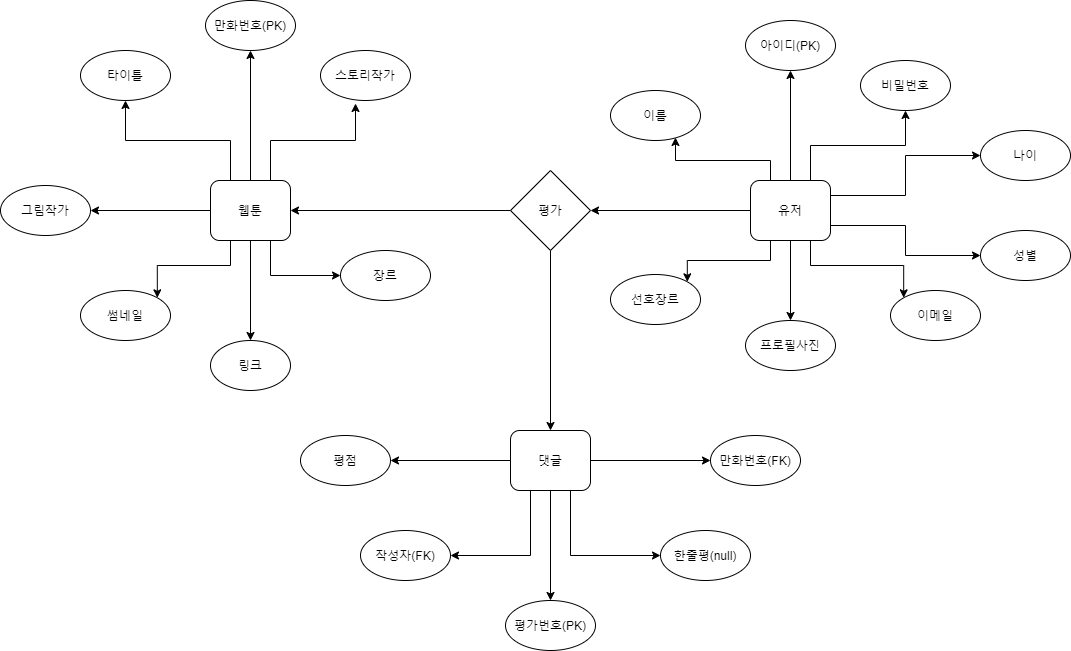

The diagram above was exported from draw.io. Its source (the exported page's mxGraphModel, read from the mxfile embedded in the PNG):
<mxGraphModel dx="1372" dy="760" grid="1" gridSize="10" guides="1" tooltips="1" connect="1" arrows="1" fold="1" page="1" pageScale="1" pageWidth="1169" pageHeight="827" math="0" shadow="0">
  <root>
    <mxCell id="WIyWlLk6GJQsqaUBKTNV-0" />
    <mxCell id="WIyWlLk6GJQsqaUBKTNV-1" parent="WIyWlLk6GJQsqaUBKTNV-0" />
    <mxCell id="-MuNv5l7tyEvOcAPVPJF-11" style="edgeStyle=orthogonalEdgeStyle;rounded=0;orthogonalLoop=1;jettySize=auto;html=1;exitX=0.25;exitY=1;exitDx=0;exitDy=0;entryX=1;entryY=0;entryDx=0;entryDy=0;" edge="1" parent="WIyWlLk6GJQsqaUBKTNV-1" source="9nUKe2wlgZSn-nFZfJ-9-0" target="-MuNv5l7tyEvOcAPVPJF-9">
      <mxGeometry relative="1" as="geometry" />
    </mxCell>
    <mxCell id="-MuNv5l7tyEvOcAPVPJF-13" style="edgeStyle=orthogonalEdgeStyle;rounded=0;orthogonalLoop=1;jettySize=auto;html=1;exitX=0;exitY=0.5;exitDx=0;exitDy=0;entryX=1;entryY=0.5;entryDx=0;entryDy=0;" edge="1" parent="WIyWlLk6GJQsqaUBKTNV-1" source="9nUKe2wlgZSn-nFZfJ-9-0" target="-MuNv5l7tyEvOcAPVPJF-8">
      <mxGeometry relative="1" as="geometry" />
    </mxCell>
    <mxCell id="-MuNv5l7tyEvOcAPVPJF-14" style="edgeStyle=orthogonalEdgeStyle;rounded=0;orthogonalLoop=1;jettySize=auto;html=1;exitX=0.25;exitY=0;exitDx=0;exitDy=0;entryX=0.5;entryY=1;entryDx=0;entryDy=0;" edge="1" parent="WIyWlLk6GJQsqaUBKTNV-1" source="9nUKe2wlgZSn-nFZfJ-9-0" target="-MuNv5l7tyEvOcAPVPJF-6">
      <mxGeometry relative="1" as="geometry" />
    </mxCell>
    <mxCell id="-MuNv5l7tyEvOcAPVPJF-15" style="edgeStyle=orthogonalEdgeStyle;rounded=0;orthogonalLoop=1;jettySize=auto;html=1;exitX=0.5;exitY=0;exitDx=0;exitDy=0;entryX=0.5;entryY=1;entryDx=0;entryDy=0;" edge="1" parent="WIyWlLk6GJQsqaUBKTNV-1" source="9nUKe2wlgZSn-nFZfJ-9-0" target="9nUKe2wlgZSn-nFZfJ-9-14">
      <mxGeometry relative="1" as="geometry" />
    </mxCell>
    <mxCell id="-MuNv5l7tyEvOcAPVPJF-16" style="edgeStyle=orthogonalEdgeStyle;rounded=0;orthogonalLoop=1;jettySize=auto;html=1;exitX=0.75;exitY=0;exitDx=0;exitDy=0;entryX=0.389;entryY=1.06;entryDx=0;entryDy=0;entryPerimeter=0;" edge="1" parent="WIyWlLk6GJQsqaUBKTNV-1" source="9nUKe2wlgZSn-nFZfJ-9-0" target="-MuNv5l7tyEvOcAPVPJF-7">
      <mxGeometry relative="1" as="geometry" />
    </mxCell>
    <mxCell id="-MuNv5l7tyEvOcAPVPJF-18" style="edgeStyle=orthogonalEdgeStyle;rounded=0;orthogonalLoop=1;jettySize=auto;html=1;exitX=0.5;exitY=1;exitDx=0;exitDy=0;entryX=0.5;entryY=0;entryDx=0;entryDy=0;" edge="1" parent="WIyWlLk6GJQsqaUBKTNV-1" source="9nUKe2wlgZSn-nFZfJ-9-0" target="-MuNv5l7tyEvOcAPVPJF-10">
      <mxGeometry relative="1" as="geometry" />
    </mxCell>
    <mxCell id="-MuNv5l7tyEvOcAPVPJF-19" style="edgeStyle=orthogonalEdgeStyle;rounded=0;orthogonalLoop=1;jettySize=auto;html=1;exitX=0.75;exitY=1;exitDx=0;exitDy=0;entryX=0;entryY=0.5;entryDx=0;entryDy=0;" edge="1" parent="WIyWlLk6GJQsqaUBKTNV-1" source="9nUKe2wlgZSn-nFZfJ-9-0" target="-MuNv5l7tyEvOcAPVPJF-17">
      <mxGeometry relative="1" as="geometry" />
    </mxCell>
    <mxCell id="9nUKe2wlgZSn-nFZfJ-9-0" value="웹툰" style="rounded=1;whiteSpace=wrap;html=1;" parent="WIyWlLk6GJQsqaUBKTNV-1" vertex="1">
      <mxGeometry x="230" y="270" width="80" height="60" as="geometry" />
    </mxCell>
    <mxCell id="9nUKe2wlgZSn-nFZfJ-9-11" style="edgeStyle=orthogonalEdgeStyle;rounded=0;orthogonalLoop=1;jettySize=auto;html=1;exitX=0;exitY=0.5;exitDx=0;exitDy=0;entryX=1;entryY=0.5;entryDx=0;entryDy=0;" parent="WIyWlLk6GJQsqaUBKTNV-1" source="9nUKe2wlgZSn-nFZfJ-9-3" target="9nUKe2wlgZSn-nFZfJ-9-7" edge="1">
      <mxGeometry relative="1" as="geometry" />
    </mxCell>
    <mxCell id="-MuNv5l7tyEvOcAPVPJF-21" style="edgeStyle=orthogonalEdgeStyle;rounded=0;orthogonalLoop=1;jettySize=auto;html=1;exitX=0.5;exitY=0;exitDx=0;exitDy=0;entryX=0.5;entryY=1;entryDx=0;entryDy=0;" edge="1" parent="WIyWlLk6GJQsqaUBKTNV-1" source="9nUKe2wlgZSn-nFZfJ-9-3" target="-MuNv5l7tyEvOcAPVPJF-20">
      <mxGeometry relative="1" as="geometry" />
    </mxCell>
    <mxCell id="-MuNv5l7tyEvOcAPVPJF-29" style="edgeStyle=orthogonalEdgeStyle;rounded=0;orthogonalLoop=1;jettySize=auto;html=1;exitX=0.25;exitY=0;exitDx=0;exitDy=0;entryX=0.722;entryY=0.94;entryDx=0;entryDy=0;entryPerimeter=0;" edge="1" parent="WIyWlLk6GJQsqaUBKTNV-1" source="9nUKe2wlgZSn-nFZfJ-9-3" target="-MuNv5l7tyEvOcAPVPJF-28">
      <mxGeometry relative="1" as="geometry" />
    </mxCell>
    <mxCell id="-MuNv5l7tyEvOcAPVPJF-30" style="edgeStyle=orthogonalEdgeStyle;rounded=0;orthogonalLoop=1;jettySize=auto;html=1;exitX=0.75;exitY=0;exitDx=0;exitDy=0;" edge="1" parent="WIyWlLk6GJQsqaUBKTNV-1" source="9nUKe2wlgZSn-nFZfJ-9-3" target="-MuNv5l7tyEvOcAPVPJF-27">
      <mxGeometry relative="1" as="geometry" />
    </mxCell>
    <mxCell id="-MuNv5l7tyEvOcAPVPJF-31" style="edgeStyle=orthogonalEdgeStyle;rounded=0;orthogonalLoop=1;jettySize=auto;html=1;exitX=1;exitY=0.25;exitDx=0;exitDy=0;entryX=0;entryY=0.5;entryDx=0;entryDy=0;" edge="1" parent="WIyWlLk6GJQsqaUBKTNV-1" source="9nUKe2wlgZSn-nFZfJ-9-3" target="-MuNv5l7tyEvOcAPVPJF-22">
      <mxGeometry relative="1" as="geometry" />
    </mxCell>
    <mxCell id="-MuNv5l7tyEvOcAPVPJF-32" style="edgeStyle=orthogonalEdgeStyle;rounded=0;orthogonalLoop=1;jettySize=auto;html=1;exitX=1;exitY=0.75;exitDx=0;exitDy=0;" edge="1" parent="WIyWlLk6GJQsqaUBKTNV-1" source="9nUKe2wlgZSn-nFZfJ-9-3" target="-MuNv5l7tyEvOcAPVPJF-26">
      <mxGeometry relative="1" as="geometry" />
    </mxCell>
    <mxCell id="-MuNv5l7tyEvOcAPVPJF-33" style="edgeStyle=orthogonalEdgeStyle;rounded=0;orthogonalLoop=1;jettySize=auto;html=1;exitX=0.75;exitY=1;exitDx=0;exitDy=0;entryX=0;entryY=0;entryDx=0;entryDy=0;" edge="1" parent="WIyWlLk6GJQsqaUBKTNV-1" source="9nUKe2wlgZSn-nFZfJ-9-3" target="-MuNv5l7tyEvOcAPVPJF-25">
      <mxGeometry relative="1" as="geometry" />
    </mxCell>
    <mxCell id="-MuNv5l7tyEvOcAPVPJF-34" style="edgeStyle=orthogonalEdgeStyle;rounded=0;orthogonalLoop=1;jettySize=auto;html=1;exitX=0.5;exitY=1;exitDx=0;exitDy=0;entryX=0.5;entryY=0;entryDx=0;entryDy=0;" edge="1" parent="WIyWlLk6GJQsqaUBKTNV-1" source="9nUKe2wlgZSn-nFZfJ-9-3" target="-MuNv5l7tyEvOcAPVPJF-24">
      <mxGeometry relative="1" as="geometry" />
    </mxCell>
    <mxCell id="-MuNv5l7tyEvOcAPVPJF-35" style="edgeStyle=orthogonalEdgeStyle;rounded=0;orthogonalLoop=1;jettySize=auto;html=1;exitX=0.25;exitY=1;exitDx=0;exitDy=0;entryX=1;entryY=0;entryDx=0;entryDy=0;" edge="1" parent="WIyWlLk6GJQsqaUBKTNV-1" source="9nUKe2wlgZSn-nFZfJ-9-3" target="-MuNv5l7tyEvOcAPVPJF-23">
      <mxGeometry relative="1" as="geometry">
        <Array as="points">
          <mxPoint x="790" y="350" />
          <mxPoint x="707" y="350" />
        </Array>
      </mxGeometry>
    </mxCell>
    <mxCell id="9nUKe2wlgZSn-nFZfJ-9-3" value="유저" style="rounded=1;whiteSpace=wrap;html=1;" parent="WIyWlLk6GJQsqaUBKTNV-1" vertex="1">
      <mxGeometry x="770" y="270" width="80" height="60" as="geometry" />
    </mxCell>
    <mxCell id="9nUKe2wlgZSn-nFZfJ-9-10" style="edgeStyle=orthogonalEdgeStyle;rounded=0;orthogonalLoop=1;jettySize=auto;html=1;exitX=0;exitY=0.5;exitDx=0;exitDy=0;entryX=1;entryY=0.5;entryDx=0;entryDy=0;" parent="WIyWlLk6GJQsqaUBKTNV-1" source="9nUKe2wlgZSn-nFZfJ-9-7" target="9nUKe2wlgZSn-nFZfJ-9-0" edge="1">
      <mxGeometry relative="1" as="geometry" />
    </mxCell>
    <mxCell id="-MuNv5l7tyEvOcAPVPJF-37" style="edgeStyle=orthogonalEdgeStyle;rounded=0;orthogonalLoop=1;jettySize=auto;html=1;exitX=0.5;exitY=1;exitDx=0;exitDy=0;entryX=0.5;entryY=0;entryDx=0;entryDy=0;" edge="1" parent="WIyWlLk6GJQsqaUBKTNV-1" source="9nUKe2wlgZSn-nFZfJ-9-7" target="-MuNv5l7tyEvOcAPVPJF-36">
      <mxGeometry relative="1" as="geometry" />
    </mxCell>
    <mxCell id="9nUKe2wlgZSn-nFZfJ-9-7" value="평가" style="rhombus;whiteSpace=wrap;html=1;" parent="WIyWlLk6GJQsqaUBKTNV-1" vertex="1">
      <mxGeometry x="530" y="260" width="80" height="80" as="geometry" />
    </mxCell>
    <mxCell id="9nUKe2wlgZSn-nFZfJ-9-14" value="만화번호(PK)" style="ellipse;whiteSpace=wrap;html=1;" parent="WIyWlLk6GJQsqaUBKTNV-1" vertex="1">
      <mxGeometry x="225" y="90" width="90" height="50" as="geometry" />
    </mxCell>
    <mxCell id="-MuNv5l7tyEvOcAPVPJF-6" value="타이틀&lt;span style=&quot;color: rgba(0 , 0 , 0 , 0) ; font-family: monospace ; font-size: 0px&quot;&gt;%3CmxGraphModel%3E%3Croot%3E%3CmxCell%20id%3D%220%22%2F%3E%3CmxCell%20id%3D%221%22%20parent%3D%220%22%2F%3E%3CmxCell%20id%3D%222%22%20value%3D%22%EB%A7%8C%ED%99%94%EB%B2%88%ED%98%B8(PK)%22%20style%3D%22ellipse%3BwhiteSpace%3Dwrap%3Bhtml%3D1%3B%22%20vertex%3D%221%22%20parent%3D%221%22%3E%3CmxGeometry%20x%3D%22225%22%20y%3D%2290%22%20width%3D%2290%22%20height%3D%2250%22%20as%3D%22geometry%22%2F%3E%3C%2FmxCell%3E%3C%2Froot%3E%3C%2FmxGraphModel%3E&lt;/span&gt;&lt;span style=&quot;color: rgba(0 , 0 , 0 , 0) ; font-family: monospace ; font-size: 0px&quot;&gt;%3CmxGraphModel%3E%3Croot%3E%3CmxCell%20id%3D%220%22%2F%3E%3CmxCell%20id%3D%221%22%20parent%3D%220%22%2F%3E%3CmxCell%20id%3D%222%22%20value%3D%22%EB%A7%8C%ED%99%94%EB%B2%88%ED%98%B8(PK)%22%20style%3D%22ellipse%3BwhiteSpace%3Dwrap%3Bhtml%3D1%3B%22%20vertex%3D%221%22%20parent%3D%221%22%3E%3CmxGeometry%20x%3D%22225%22%20y%3D%2290%22%20width%3D%2290%22%20height%3D%2250%22%20as%3D%22geometry%22%2F%3E%3C%2FmxCell%3E%3C%2Froot%3E%3C%2FmxGraphModel%3E&lt;/span&gt;" style="ellipse;whiteSpace=wrap;html=1;" vertex="1" parent="WIyWlLk6GJQsqaUBKTNV-1">
      <mxGeometry x="100" y="140" width="90" height="50" as="geometry" />
    </mxCell>
    <mxCell id="-MuNv5l7tyEvOcAPVPJF-7" value="스토리작가" style="ellipse;whiteSpace=wrap;html=1;" vertex="1" parent="WIyWlLk6GJQsqaUBKTNV-1">
      <mxGeometry x="340" y="140" width="90" height="50" as="geometry" />
    </mxCell>
    <mxCell id="-MuNv5l7tyEvOcAPVPJF-8" value="그림작가" style="ellipse;whiteSpace=wrap;html=1;" vertex="1" parent="WIyWlLk6GJQsqaUBKTNV-1">
      <mxGeometry x="20" y="275" width="90" height="50" as="geometry" />
    </mxCell>
    <mxCell id="-MuNv5l7tyEvOcAPVPJF-9" value="썸네일&lt;span style=&quot;color: rgba(0 , 0 , 0 , 0) ; font-family: monospace ; font-size: 0px&quot;&gt;%3CmxGraphModel%3E%3Croot%3E%3CmxCell%20id%3D%220%22%2F%3E%3CmxCell%20id%3D%221%22%20parent%3D%220%22%2F%3E%3CmxCell%20id%3D%222%22%20value%3D%22%EC%8A%A4%ED%86%A0%EB%A6%AC%EC%9E%91%EA%B0%80%22%20style%3D%22ellipse%3BwhiteSpace%3Dwrap%3Bhtml%3D1%3B%22%20vertex%3D%221%22%20parent%3D%221%22%3E%3CmxGeometry%20x%3D%22340%22%20y%3D%22140%22%20width%3D%2290%22%20height%3D%2250%22%20as%3D%22geometry%22%2F%3E%3C%2FmxCell%3E%3C%2Froot%3E%3C%2FmxGraphModel%3E&lt;/span&gt;" style="ellipse;whiteSpace=wrap;html=1;" vertex="1" parent="WIyWlLk6GJQsqaUBKTNV-1">
      <mxGeometry x="100" y="380" width="90" height="50" as="geometry" />
    </mxCell>
    <mxCell id="-MuNv5l7tyEvOcAPVPJF-10" value="링크" style="ellipse;whiteSpace=wrap;html=1;" vertex="1" parent="WIyWlLk6GJQsqaUBKTNV-1">
      <mxGeometry x="230" y="430" width="80" height="50" as="geometry" />
    </mxCell>
    <mxCell id="-MuNv5l7tyEvOcAPVPJF-17" value="장르" style="ellipse;whiteSpace=wrap;html=1;" vertex="1" parent="WIyWlLk6GJQsqaUBKTNV-1">
      <mxGeometry x="360" y="340" width="90" height="50" as="geometry" />
    </mxCell>
    <mxCell id="-MuNv5l7tyEvOcAPVPJF-20" value="아이디(PK)" style="ellipse;whiteSpace=wrap;html=1;" vertex="1" parent="WIyWlLk6GJQsqaUBKTNV-1">
      <mxGeometry x="765" y="110" width="90" height="50" as="geometry" />
    </mxCell>
    <mxCell id="-MuNv5l7tyEvOcAPVPJF-22" value="나이" style="ellipse;whiteSpace=wrap;html=1;" vertex="1" parent="WIyWlLk6GJQsqaUBKTNV-1">
      <mxGeometry x="1000" y="220" width="90" height="50" as="geometry" />
    </mxCell>
    <mxCell id="-MuNv5l7tyEvOcAPVPJF-23" value="선호장르" style="ellipse;whiteSpace=wrap;html=1;" vertex="1" parent="WIyWlLk6GJQsqaUBKTNV-1">
      <mxGeometry x="630" y="364" width="90" height="50" as="geometry" />
    </mxCell>
    <mxCell id="-MuNv5l7tyEvOcAPVPJF-24" value="프로필사진" style="ellipse;whiteSpace=wrap;html=1;" vertex="1" parent="WIyWlLk6GJQsqaUBKTNV-1">
      <mxGeometry x="765" y="410" width="90" height="50" as="geometry" />
    </mxCell>
    <mxCell id="-MuNv5l7tyEvOcAPVPJF-25" value="이메일" style="ellipse;whiteSpace=wrap;html=1;" vertex="1" parent="WIyWlLk6GJQsqaUBKTNV-1">
      <mxGeometry x="910" y="380" width="90" height="50" as="geometry" />
    </mxCell>
    <mxCell id="-MuNv5l7tyEvOcAPVPJF-26" value="성별" style="ellipse;whiteSpace=wrap;html=1;" vertex="1" parent="WIyWlLk6GJQsqaUBKTNV-1">
      <mxGeometry x="1000" y="320" width="90" height="50" as="geometry" />
    </mxCell>
    <mxCell id="-MuNv5l7tyEvOcAPVPJF-27" value="비밀번호" style="ellipse;whiteSpace=wrap;html=1;" vertex="1" parent="WIyWlLk6GJQsqaUBKTNV-1">
      <mxGeometry x="880" y="150" width="90" height="50" as="geometry" />
    </mxCell>
    <mxCell id="-MuNv5l7tyEvOcAPVPJF-28" value="이름" style="ellipse;whiteSpace=wrap;html=1;" vertex="1" parent="WIyWlLk6GJQsqaUBKTNV-1">
      <mxGeometry x="630" y="180" width="90" height="50" as="geometry" />
    </mxCell>
    <mxCell id="-MuNv5l7tyEvOcAPVPJF-43" style="edgeStyle=orthogonalEdgeStyle;rounded=0;orthogonalLoop=1;jettySize=auto;html=1;exitX=0.5;exitY=1;exitDx=0;exitDy=0;entryX=0.5;entryY=0;entryDx=0;entryDy=0;" edge="1" parent="WIyWlLk6GJQsqaUBKTNV-1" source="-MuNv5l7tyEvOcAPVPJF-36" target="-MuNv5l7tyEvOcAPVPJF-42">
      <mxGeometry relative="1" as="geometry" />
    </mxCell>
    <mxCell id="-MuNv5l7tyEvOcAPVPJF-44" style="edgeStyle=orthogonalEdgeStyle;rounded=0;orthogonalLoop=1;jettySize=auto;html=1;exitX=0.25;exitY=1;exitDx=0;exitDy=0;entryX=1;entryY=0.5;entryDx=0;entryDy=0;" edge="1" parent="WIyWlLk6GJQsqaUBKTNV-1" source="-MuNv5l7tyEvOcAPVPJF-36" target="-MuNv5l7tyEvOcAPVPJF-40">
      <mxGeometry relative="1" as="geometry" />
    </mxCell>
    <mxCell id="-MuNv5l7tyEvOcAPVPJF-45" style="edgeStyle=orthogonalEdgeStyle;rounded=0;orthogonalLoop=1;jettySize=auto;html=1;exitX=0.75;exitY=1;exitDx=0;exitDy=0;entryX=0;entryY=0.5;entryDx=0;entryDy=0;" edge="1" parent="WIyWlLk6GJQsqaUBKTNV-1" source="-MuNv5l7tyEvOcAPVPJF-36" target="-MuNv5l7tyEvOcAPVPJF-41">
      <mxGeometry relative="1" as="geometry" />
    </mxCell>
    <mxCell id="-MuNv5l7tyEvOcAPVPJF-46" style="edgeStyle=orthogonalEdgeStyle;rounded=0;orthogonalLoop=1;jettySize=auto;html=1;exitX=1;exitY=0.5;exitDx=0;exitDy=0;entryX=0;entryY=0.5;entryDx=0;entryDy=0;" edge="1" parent="WIyWlLk6GJQsqaUBKTNV-1" source="-MuNv5l7tyEvOcAPVPJF-36" target="-MuNv5l7tyEvOcAPVPJF-38">
      <mxGeometry relative="1" as="geometry" />
    </mxCell>
    <mxCell id="-MuNv5l7tyEvOcAPVPJF-48" style="edgeStyle=orthogonalEdgeStyle;rounded=0;orthogonalLoop=1;jettySize=auto;html=1;exitX=0;exitY=0.5;exitDx=0;exitDy=0;entryX=1;entryY=0.5;entryDx=0;entryDy=0;" edge="1" parent="WIyWlLk6GJQsqaUBKTNV-1" source="-MuNv5l7tyEvOcAPVPJF-36" target="-MuNv5l7tyEvOcAPVPJF-39">
      <mxGeometry relative="1" as="geometry" />
    </mxCell>
    <mxCell id="-MuNv5l7tyEvOcAPVPJF-36" value="댓글" style="rounded=1;whiteSpace=wrap;html=1;" vertex="1" parent="WIyWlLk6GJQsqaUBKTNV-1">
      <mxGeometry x="530" y="520" width="80" height="60" as="geometry" />
    </mxCell>
    <mxCell id="-MuNv5l7tyEvOcAPVPJF-38" value="만화번호(FK)" style="ellipse;whiteSpace=wrap;html=1;" vertex="1" parent="WIyWlLk6GJQsqaUBKTNV-1">
      <mxGeometry x="730" y="525" width="90" height="50" as="geometry" />
    </mxCell>
    <mxCell id="-MuNv5l7tyEvOcAPVPJF-39" value="평점" style="ellipse;whiteSpace=wrap;html=1;" vertex="1" parent="WIyWlLk6GJQsqaUBKTNV-1">
      <mxGeometry x="320" y="525" width="90" height="50" as="geometry" />
    </mxCell>
    <mxCell id="-MuNv5l7tyEvOcAPVPJF-40" value="작성자(FK)" style="ellipse;whiteSpace=wrap;html=1;" vertex="1" parent="WIyWlLk6GJQsqaUBKTNV-1">
      <mxGeometry x="380" y="620" width="90" height="50" as="geometry" />
    </mxCell>
    <mxCell id="-MuNv5l7tyEvOcAPVPJF-41" value="한줄평(null)" style="ellipse;whiteSpace=wrap;html=1;" vertex="1" parent="WIyWlLk6GJQsqaUBKTNV-1">
      <mxGeometry x="680" y="620" width="90" height="50" as="geometry" />
    </mxCell>
    <mxCell id="-MuNv5l7tyEvOcAPVPJF-42" value="평가번호(PK)" style="ellipse;whiteSpace=wrap;html=1;" vertex="1" parent="WIyWlLk6GJQsqaUBKTNV-1">
      <mxGeometry x="525" y="690" width="90" height="50" as="geometry" />
    </mxCell>
  </root>
</mxGraphModel>